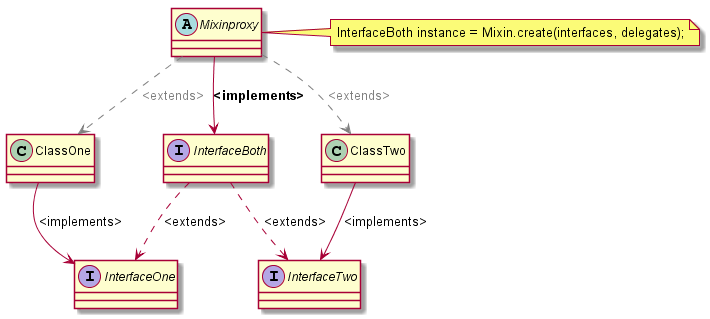

The diagram above was rendered by PlantUML. Its source (embedded in the PNG):
@startuml
' http://plantuml.com/classes.html
abstract class Mixinproxy
interface InterfaceOne
interface InterfaceTwo
interface InterfaceBoth

ClassOne --> InterfaceOne : <implements>
ClassTwo --> InterfaceTwo : <implements>
InterfaceBoth ..> InterfaceOne : <extends>
InterfaceBoth ..> InterfaceTwo : <extends>
Mixinproxy --> InterfaceBoth : <b><implements></b>
Mixinproxy ..[#gray]> ClassOne : <font color=gray><extends></font>
Mixinproxy ..[#gray]> ClassTwo : <font color=gray><extends></font>

note right of Mixinproxy : InterfaceBoth instance = Mixin.create(interfaces, delegates);

@enduml